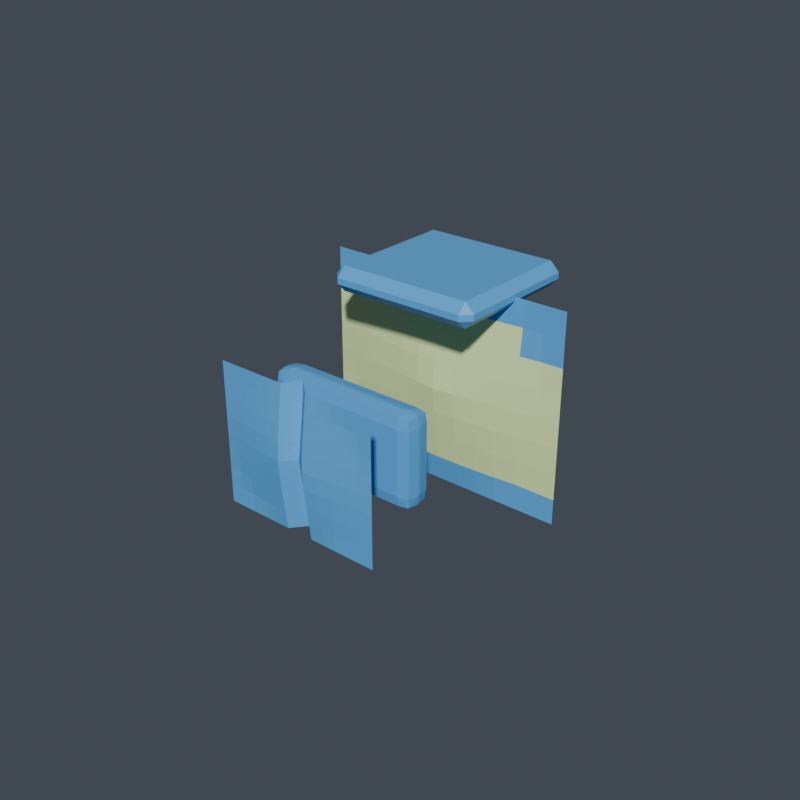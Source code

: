# Source: left_hand.blend  (saved by Blender 5.1.30; exported with 4.5.12 LTS)
import bpy
from mathutils import Matrix  # noqa: F401  (used for matrix-valued properties, if any)

bpy.ops.wm.read_factory_settings(use_empty=True)
scene = bpy.context.scene
scene.name = 'Scene'

# ---- collections
col_vrm_body_proxy = bpy.data.collections.new('vrm_body_proxy'); scene.collection.children.link(col_vrm_body_proxy)
col_review_rig = bpy.data.collections.new('review_rig'); scene.collection.children.link(col_review_rig)
col_armor_active = bpy.data.collections.new('armor_active'); scene.collection.children.link(col_armor_active)
col_build_back = bpy.data.collections.new('build_back'); scene.collection.children.link(col_build_back)
col_build_left_forearm = bpy.data.collections.new('build_left_forearm'); scene.collection.children.link(col_build_left_forearm)
col_build_chest = bpy.data.collections.new('build_chest'); scene.collection.children.link(col_build_chest)
col_build_helmet = bpy.data.collections.new('build_helmet'); scene.collection.children.link(col_build_helmet)
col_build_left_boot = bpy.data.collections.new('build_left_boot'); scene.collection.children.link(col_build_left_boot)
col_build_left_hand = bpy.data.collections.new('build_left_hand'); scene.collection.children.link(col_build_left_hand)
col_build_left_shin = bpy.data.collections.new('build_left_shin'); scene.collection.children.link(col_build_left_shin)
col_build_left_shoulder = bpy.data.collections.new('build_left_shoulder'); scene.collection.children.link(col_build_left_shoulder)
col_build_left_thigh = bpy.data.collections.new('build_left_thigh'); scene.collection.children.link(col_build_left_thigh)
col_build_left_upperarm = bpy.data.collections.new('build_left_upperarm'); scene.collection.children.link(col_build_left_upperarm)
col_build_waist = bpy.data.collections.new('build_waist'); scene.collection.children.link(col_build_waist)

# ---- materials (node trees are filled in below, after node groups)
mat_armor_accent = bpy.data.materials.new('armor_accent')
mat_armor_base_surface = bpy.data.materials.new('armor_base_surface')

# ---- material node trees
mat_armor_accent.use_nodes = True; mat_armor_accent.node_tree.nodes.clear()
_N = mat_armor_accent.node_tree.nodes; _L = mat_armor_accent.node_tree.links
n0 = _N.new('ShaderNodeOutputMaterial'); n0.name = 'マテリアル出力'; n0.location = (0, 0)
n1 = _N.new('ShaderNodeBsdfPrincipled'); n1.name = 'プリンシプルBSDF'; n1.location = (0, 0)
n1.inputs[0].default_value = (0.1059, 0.4353, 0.8784, 1.0)
_L.new(n1.outputs[0], n0.inputs[0])
n0.is_active_output = True
mat_armor_base_surface.use_nodes = True; mat_armor_base_surface.node_tree.nodes.clear()
_N = mat_armor_base_surface.node_tree.nodes; _L = mat_armor_base_surface.node_tree.links
n0 = _N.new('ShaderNodeOutputMaterial'); n0.name = 'マテリアル出力'; n0.location = (0, 0)
n1 = _N.new('ShaderNodeBsdfPrincipled'); n1.name = 'プリンシプルBSDF'; n1.location = (0, 0)
n1.inputs[0].default_value = (0.8314, 1.0, 0.451, 1.0)
_L.new(n1.outputs[0], n0.inputs[0])
n0.is_active_output = True

# ---- world
world_world = bpy.data.worlds.new('World'); scene.world = world_world
world_world.use_nodes = True; world_world.node_tree.nodes.clear()
_N = world_world.node_tree.nodes; _L = world_world.node_tree.links
n0 = _N.new('ShaderNodeOutputWorld'); n0.name = 'World Output'; n0.location = (200, 100)
n1 = _N.new('ShaderNodeBackground'); n1.name = 'Background'; n1.location = (-200, 100)
n1.inputs[0].default_value = (0.06, 0.07, 0.09, 1.0)
_L.new(n1.outputs[0], n0.inputs[0])
n0.is_active_output = True
world_world.color = (0.05088, 0.05088, 0.05088)
world_world.sun_shadow_jitter_overblur = 0.0

# ---- meshes
me_armor_left_hand_v001 = bpy.data.meshes.new('armor_left_hand_v001')
me_armor_left_hand_v001.from_pydata([(-0.02085, -0.03902, -0.01028), (-0.02085, -0.04302, -0.01428), (-0.02485, -0.04302, -0.01028), (-0.02085, -0.03967, -0.01363), (-0.02387, -0.04, -0.0133), (-0.0242, -0.04302, -0.01363), (-0.0242, -0.03967, -0.01028), (-0.02085, -0.04402, -0.01428), (-0.02085, -0.04802, -0.01028), (-0.02485, -0.04402, -0.01028), (-0.02085, -0.04737, -0.01363), (-0.02387, -0.04704, -0.0133), (-0.0242, -0.04737, -0.01028), (-0.0242, -0.04402, -0.01363), (-0.02085, -0.03902, 0.01028), (-0.02485, -0.04302, 0.01028), (-0.02085, -0.04302, 0.01428), (-0.0242, -0.03967, 0.01028), (-0.02387, -0.04, 0.0133), (-0.0242, -0.04302, 0.01363), (-0.02085, -0.03967, 0.01363), (-0.02085, -0.04802, 0.01028), (-0.02085, -0.04402, 0.01428), (-0.02485, -0.04402, 0.01028), (-0.02085, -0.04737, 0.01363), (-0.02387, -0.04704, 0.0133), (-0.0242, -0.04402, 0.01363), (-0.0242, -0.04737, 0.01028), (0.02085, -0.03902, -0.01028), (0.02485, -0.04302, -0.01028), (0.02085, -0.04302, -0.01428), (0.0242, -0.03967, -0.01028), (0.02387, -0.04, -0.0133), (0.0242, -0.04302, -0.01363), (0.02085, -0.03967, -0.01363), (0.02085, -0.04802, -0.01028), (0.02085, -0.04402, -0.01428), (0.02485, -0.04402, -0.01028), (0.02085, -0.04737, -0.01363), (0.02387, -0.04704, -0.0133), (0.0242, -0.04402, -0.01363), (0.0242, -0.04737, -0.01028), (0.02085, -0.03902, 0.01028), (0.02085, -0.04302, 0.01428), (0.02485, -0.04302, 0.01028), (0.02085, -0.03967, 0.01363), (0.02387, -0.04, 0.0133), (0.0242, -0.04302, 0.01363), (0.0242, -0.03967, 0.01028), (0.02085, -0.04802, 0.01028), (0.02485, -0.04402, 0.01028), (0.02085, -0.04402, 0.01428), (0.0242, -0.04737, 0.01028), (0.02387, -0.04704, 0.0133), (0.0242, -0.04402, 0.01363), (0.02085, -0.04737, 0.01363), (-0.04162, -0.00116, -0.03427), (-0.03468, -0.00116, -0.03427), (-0.02774, -0.00116, -0.03427), (-0.02081, -0.00116, -0.03427), (-0.01387, -0.00116, -0.03427), (-0.006936, -0.00116, -0.03427), (0.0, -0.00116, -0.03427), (0.006936, -0.00116, -0.03427), (0.01387, -0.00116, -0.03427), (0.02081, -0.00116, -0.03427), (0.02774, -0.00116, -0.03427), (0.03468, -0.00116, -0.03427), (0.04162, -0.00116, -0.03427), (-0.04162, -0.00116, -0.0257), (-0.03468, -0.00116, -0.0257), (-0.02774, -0.00116, -0.0257), (-0.02081, -0.001712, -0.0257), (-0.01387, -0.002164, -0.0257), (-0.006936, -0.002458, -0.0257), (0.0, -0.00256, -0.0257), (0.006936, -0.002458, -0.0257), (0.01387, -0.002164, -0.0257), (0.02081, -0.001712, -0.0257), (0.02774, -0.00116, -0.0257), (0.03468, -0.00116, -0.0257), (0.04162, -0.00116, -0.0257), (-0.04162, -0.00116, -0.01714), (-0.03468, -0.001318, -0.01714), (-0.02774, -0.002093, -0.01714), (-0.02081, -0.0028, -0.01714), (-0.01387, -0.003395, -0.01714), (-0.006936, -0.003809, -0.01714), (0.0, -0.00396, -0.01714), (0.006936, -0.003809, -0.01714), (0.01387, -0.003395, -0.01714), (0.02081, -0.0028, -0.01714), (0.02774, -0.002093, -0.01714), (0.03468, -0.001318, -0.01714), (0.04162, -0.00116, -0.01714), (-0.04162, -0.00116, -0.008568), (-0.03468, -0.001888, -0.008568), (-0.02774, -0.002773, -0.008568), (-0.02081, -0.00363, -0.008568), (-0.01387, -0.004427, -0.008568), (-0.006936, -0.005077, -0.008568), (0.0, -0.00536, -0.008568), (0.006936, -0.005077, -0.008568), (0.01387, -0.004427, -0.008568), (0.02081, -0.00363, -0.008568), (0.02774, -0.002773, -0.008568), (0.03468, -0.001888, -0.008568), (0.04162, -0.00116, -0.008568), (-0.04162, -0.00116, -5.071e-11), (-0.03468, -0.002093, -9.15e-11), (-0.02774, -0.003027, -1.323e-10), (-0.02081, -0.00396, -1.731e-10), (-0.01387, -0.004893, -2.139e-10), (-0.006936, -0.005827, -2.547e-10), (0.0, -0.00676, -2.955e-10), (0.006936, -0.005827, -2.547e-10), (0.01387, -0.004893, -2.139e-10), (0.02081, -0.00396, -1.731e-10), (0.02774, -0.003027, -1.323e-10), (0.03468, -0.002093, -9.15e-11), (0.04162, -0.00116, -5.071e-11), (-0.04162, -0.00116, 0.008568), (-0.03468, -0.001888, 0.008568), (-0.02774, -0.002773, 0.008568), (-0.02081, -0.00363, 0.008568), (-0.01387, -0.004427, 0.008568), (-0.006936, -0.005077, 0.008568), (0.0, -0.00536, 0.008568), (0.006936, -0.005077, 0.008568), (0.01387, -0.004427, 0.008568), (0.02081, -0.00363, 0.008568), (0.02774, -0.002773, 0.008568), (0.03468, -0.001888, 0.008568), (0.04162, -0.00116, 0.008568), (-0.04162, -0.00116, 0.01714), (-0.03468, -0.001318, 0.01714), (-0.02774, -0.002093, 0.01714), (-0.02081, -0.0028, 0.01714), (-0.01387, -0.003395, 0.01714), (-0.006936, -0.003809, 0.01714), (0.0, -0.00396, 0.01714), (0.006936, -0.003809, 0.01714), (0.01387, -0.003395, 0.01714), (0.02081, -0.0028, 0.01714), (0.02774, -0.002093, 0.01714), (0.03468, -0.001318, 0.01714), (0.04162, -0.00116, 0.01714), (-0.04162, -0.00116, 0.0257), (-0.03468, -0.00116, 0.0257), (-0.02774, -0.00116, 0.0257), (-0.02081, -0.001712, 0.0257), (-0.01387, -0.002164, 0.0257), (-0.006936, -0.002458, 0.0257), (0.0, -0.00256, 0.0257), (0.006936, -0.002458, 0.0257), (0.01387, -0.002164, 0.0257), (0.02081, -0.001712, 0.0257), (0.02774, -0.00116, 0.0257), (0.03468, -0.00116, 0.0257), (0.04162, -0.00116, 0.0257), (-0.04162, -0.00116, 0.03427), (-0.03468, -0.00116, 0.03427), (-0.02774, -0.00116, 0.03427), (-0.02081, -0.00116, 0.03427), (-0.01387, -0.00116, 0.03427), (-0.006936, -0.00116, 0.03427), (0.0, -0.00116, 0.03427), (0.006936, -0.00116, 0.03427), (0.01387, -0.00116, 0.03427), (0.02081, -0.00116, 0.03427), (0.02774, -0.00116, 0.03427), (0.03468, -0.00116, 0.03427), (0.04162, -0.00116, 0.03427), (-0.02185, 0.0238, 0.03327), (-0.02185, 0.0208, 0.03027), (-0.02485, 0.0208, 0.03327), (-0.02185, -0.0208, 0.03027), (-0.02185, -0.0238, 0.03327), (-0.02485, -0.0208, 0.03327), (-0.02185, 0.0238, 0.03527), (-0.02485, 0.0208, 0.03527), (-0.02185, 0.0208, 0.03827), (-0.02185, -0.0238, 0.03527), (-0.02185, -0.0208, 0.03827), (-0.02485, -0.0208, 0.03527), (0.02185, 0.0238, 0.03327), (0.02485, 0.0208, 0.03327), (0.02185, 0.0208, 0.03027), (0.02185, -0.0238, 0.03327), (0.02185, -0.0208, 0.03027), (0.02485, -0.0208, 0.03327), (0.02185, 0.0238, 0.03527), (0.02185, 0.0208, 0.03827), (0.02485, 0.0208, 0.03527), (0.02185, -0.0238, 0.03527), (0.02485, -0.0208, 0.03527), (0.02185, -0.0208, 0.03827), (-0.02659, -0.065, -0.02244), (-0.02216, -0.065, -0.02244), (-0.01773, -0.065, -0.02244), (-0.01329, -0.065, -0.02244), (-0.008863, -0.065, -0.02244), (-0.004431, -0.065, -0.02244), (0.0, -0.06103, -0.02193), (0.004431, -0.065, -0.02244), (0.008863, -0.065, -0.02244), (0.01329, -0.065, -0.02244), (0.01773, -0.065, -0.02244), (0.02216, -0.065, -0.02244), (0.02659, -0.065, -0.02244), (-0.02659, -0.065, -0.01683), (-0.02216, -0.065, -0.01683), (-0.01773, -0.065, -0.01683), (-0.01329, -0.0653, -0.01683), (-0.008863, -0.06554, -0.01683), (-0.004431, -0.0657, -0.01683), (0.0, -0.06192, -0.01568), (0.004431, -0.0657, -0.01683), (0.008863, -0.06554, -0.01683), (0.01329, -0.0653, -0.01683), (0.01773, -0.065, -0.01683), (0.02216, -0.065, -0.01683), (0.02659, -0.065, -0.01683), (-0.02659, -0.065, -0.01122), (-0.02216, -0.06508, -0.01122), (-0.01773, -0.0655, -0.01122), (-0.01329, -0.06588, -0.01122), (-0.008863, -0.0662, -0.01122), (-0.004431, -0.06642, -0.01122), (0.0, -0.06268, -0.01005), (0.004431, -0.06642, -0.01122), (0.008863, -0.0662, -0.01122), (0.01329, -0.06588, -0.01122), (0.01773, -0.0655, -0.01122), (0.02216, -0.06508, -0.01122), (0.02659, -0.065, -0.01122), (-0.02659, -0.065, -0.00561), (-0.02216, -0.06539, -0.00561), (-0.01773, -0.06586, -0.00561), (-0.01329, -0.06632, -0.00561), (-0.008863, -0.06675, -0.00561), (-0.004431, -0.0671, -0.00561), (0.0, -0.06341, -0.004494), (0.004431, -0.0671, -0.00561), (0.008863, -0.06675, -0.00561), (0.01329, -0.06632, -0.00561), (0.01773, -0.06586, -0.00561), (0.02216, -0.06539, -0.00561), (0.02659, -0.065, -0.00561), (-0.02659, -0.065, -2.841e-09), (-0.02216, -0.0655, -2.863e-09), (-0.01773, -0.066, -2.885e-09), (-0.01329, -0.0665, -2.907e-09), (-0.008863, -0.067, -2.929e-09), (-0.004431, -0.0675, -2.951e-09), (0.0, -0.06405, 0.0006488), (0.004431, -0.0675, -2.951e-09), (0.008863, -0.067, -2.929e-09), (0.01329, -0.0665, -2.907e-09), (0.01773, -0.066, -2.885e-09), (0.02216, -0.0655, -2.863e-09), (0.02659, -0.065, -2.841e-09), (-0.02659, -0.065, 0.00561), (-0.02216, -0.06539, 0.00561), (-0.01773, -0.06586, 0.00561), (-0.01329, -0.06632, 0.00561), (-0.008863, -0.06675, 0.00561), (-0.004431, -0.0671, 0.00561), (0.0, -0.06326, 0.005844), (0.004431, -0.0671, 0.00561), (0.008863, -0.06675, 0.00561), (0.01329, -0.06632, 0.00561), (0.01773, -0.06586, 0.00561), (0.02216, -0.06539, 0.00561), (0.02659, -0.065, 0.00561), (-0.02659, -0.065, 0.01122), (-0.02216, -0.06508, 0.01122), (-0.01773, -0.0655, 0.01122), (-0.01329, -0.06588, 0.01122), (-0.008863, -0.0662, 0.01122), (-0.004431, -0.06642, 0.01122), (0.0, -0.0625, 0.01139), (0.004431, -0.06642, 0.01122), (0.008863, -0.0662, 0.01122), (0.01329, -0.06588, 0.01122), (0.01773, -0.0655, 0.01122), (0.02216, -0.06508, 0.01122), (0.02659, -0.065, 0.01122), (-0.02659, -0.065, 0.01683), (-0.02216, -0.065, 0.01683), (-0.01773, -0.065, 0.01683), (-0.01329, -0.0653, 0.01683), (-0.008863, -0.06554, 0.01683), (-0.004431, -0.0657, 0.01683), (0.0, -0.06175, 0.01699), (0.004431, -0.0657, 0.01683), (0.008863, -0.06554, 0.01683), (0.01329, -0.0653, 0.01683), (0.01773, -0.065, 0.01683), (0.02216, -0.065, 0.01683), (0.02659, -0.065, 0.01683), (-0.02659, -0.065, 0.02244), (-0.02216, -0.065, 0.02244), (-0.01773, -0.065, 0.02244), (-0.01329, -0.065, 0.02244), (-0.008863, -0.065, 0.02244), (-0.004431, -0.065, 0.02244), (0.0, -0.0611, 0.02334), (0.004431, -0.065, 0.02244), (0.008863, -0.065, 0.02244), (0.01329, -0.065, 0.02244), (0.01773, -0.065, 0.02244), (0.02216, -0.065, 0.02244), (0.02659, -0.065, 0.02244)], [], [(0, 3, 4, 6), (1, 5, 4, 3), (2, 6, 4, 5), (7, 10, 11, 13), (8, 12, 11, 10), (9, 13, 11, 12), (14, 17, 18, 20), (15, 19, 18, 17), (16, 20, 18, 19), (21, 24, 25, 27), (22, 26, 25, 24), (23, 27, 25, 26), (28, 31, 32, 34), (29, 33, 32, 31), (30, 34, 32, 33), (35, 38, 39, 41), (36, 40, 39, 38), (37, 41, 39, 40), (42, 45, 46, 48), (43, 47, 46, 45), (44, 48, 46, 47), (49, 52, 53, 55), (50, 54, 53, 52), (51, 55, 53, 54), (14, 0, 6, 17), (17, 6, 2, 15), (1, 7, 13, 5), (5, 13, 9, 2), (8, 21, 27, 12), (12, 27, 23, 9), (22, 16, 19, 26), (26, 19, 15, 23), (42, 14, 20, 45), (45, 20, 16, 43), (21, 49, 55, 24), (24, 55, 51, 22), (50, 44, 47, 54), (54, 47, 43, 51), (28, 42, 48, 31), (31, 48, 44, 29), (49, 35, 41, 52), (52, 41, 37, 50), (36, 30, 33, 40), (40, 33, 29, 37), (0, 28, 34, 3), (3, 34, 30, 1), (35, 8, 10, 38), (38, 10, 7, 36), (14, 42, 28, 0), (2, 9, 23, 15), (30, 36, 7, 1), (49, 21, 8, 35), (16, 22, 51, 43), (44, 50, 37, 29), (56, 57, 70, 69), (57, 58, 71, 70), (58, 59, 72, 71), (59, 60, 73, 72), (60, 61, 74, 73), (61, 62, 75, 74), (62, 63, 76, 75), (63, 64, 77, 76), (64, 65, 78, 77), (65, 66, 79, 78), (66, 67, 80, 79), (67, 68, 81, 80), (69, 70, 83, 82), (70, 71, 84, 83), (71, 72, 85, 84), (72, 73, 86, 85), (73, 74, 87, 86), (74, 75, 88, 87), (75, 76, 89, 88), (76, 77, 90, 89), (77, 78, 91, 90), (78, 79, 92, 91), (79, 80, 93, 92), (80, 81, 94, 93), (82, 83, 96, 95), (83, 84, 97, 96), (84, 85, 98, 97), (85, 86, 99, 98), (86, 87, 100, 99), (87, 88, 101, 100), (88, 89, 102, 101), (89, 90, 103, 102), (90, 91, 104, 103), (91, 92, 105, 104), (92, 93, 106, 105), (93, 94, 107, 106), (95, 96, 109, 108), (96, 97, 110, 109), (97, 98, 111, 110), (98, 99, 112, 111), (99, 100, 113, 112), (100, 101, 114, 113), (101, 102, 115, 114), (102, 103, 116, 115), (103, 104, 117, 116), (104, 105, 118, 117), (105, 106, 119, 118), (106, 107, 120, 119), (108, 109, 122, 121), (109, 110, 123, 122), (110, 111, 124, 123), (111, 112, 125, 124), (112, 113, 126, 125), (113, 114, 127, 126), (114, 115, 128, 127), (115, 116, 129, 128), (116, 117, 130, 129), (117, 118, 131, 130), (118, 119, 132, 131), (119, 120, 133, 132), (121, 122, 135, 134), (122, 123, 136, 135), (123, 124, 137, 136), (124, 125, 138, 137), (125, 126, 139, 138), (126, 127, 140, 139), (127, 128, 141, 140), (128, 129, 142, 141), (129, 130, 143, 142), (130, 131, 144, 143), (131, 132, 145, 144), (132, 133, 146, 145), (134, 135, 148, 147), (135, 136, 149, 148), (136, 137, 150, 149), (137, 138, 151, 150), (138, 139, 152, 151), (139, 140, 153, 152), (140, 141, 154, 153), (141, 142, 155, 154), (142, 143, 156, 155), (143, 144, 157, 156), (144, 145, 158, 157), (145, 146, 159, 158), (147, 148, 161, 160), (148, 149, 162, 161), (149, 150, 163, 162), (150, 151, 164, 163), (151, 152, 165, 164), (152, 153, 166, 165), (153, 154, 167, 166), (154, 155, 168, 167), (155, 156, 169, 168), (156, 157, 170, 169), (157, 158, 171, 170), (158, 159, 172, 171), (173, 174, 175), (176, 177, 178), (179, 180, 181), (182, 183, 184), (185, 186, 187), (188, 189, 190), (191, 192, 193), (194, 195, 196), (179, 173, 175, 180), (174, 176, 178, 175), (177, 182, 184, 178), (183, 181, 180, 184), (191, 179, 181, 192), (182, 194, 196, 183), (195, 193, 192, 196), (185, 191, 193, 186), (194, 188, 190, 195), (189, 187, 186, 190), (173, 185, 187, 174), (188, 177, 176, 189), (179, 191, 185, 173), (175, 178, 184, 180), (187, 189, 176, 174), (194, 182, 177, 188), (181, 183, 196, 192), (193, 195, 190, 186), (197, 198, 211, 210), (198, 199, 212, 211), (199, 200, 213, 212), (200, 201, 214, 213), (201, 202, 215, 214), (202, 203, 216, 215), (203, 204, 217, 216), (204, 205, 218, 217), (205, 206, 219, 218), (206, 207, 220, 219), (207, 208, 221, 220), (208, 209, 222, 221), (210, 211, 224, 223), (211, 212, 225, 224), (212, 213, 226, 225), (213, 214, 227, 226), (214, 215, 228, 227), (215, 216, 229, 228), (216, 217, 230, 229), (217, 218, 231, 230), (218, 219, 232, 231), (219, 220, 233, 232), (220, 221, 234, 233), (221, 222, 235, 234), (223, 224, 237, 236), (224, 225, 238, 237), (225, 226, 239, 238), (226, 227, 240, 239), (227, 228, 241, 240), (228, 229, 242, 241), (229, 230, 243, 242), (230, 231, 244, 243), (231, 232, 245, 244), (232, 233, 246, 245), (233, 234, 247, 246), (234, 235, 248, 247), (236, 237, 250, 249), (237, 238, 251, 250), (238, 239, 252, 251), (239, 240, 253, 252), (240, 241, 254, 253), (241, 242, 255, 254), (242, 243, 256, 255), (243, 244, 257, 256), (244, 245, 258, 257), (245, 246, 259, 258), (246, 247, 260, 259), (247, 248, 261, 260), (249, 250, 263, 262), (250, 251, 264, 263), (251, 252, 265, 264), (252, 253, 266, 265), (253, 254, 267, 266), (254, 255, 268, 267), (255, 256, 269, 268), (256, 257, 270, 269), (257, 258, 271, 270), (258, 259, 272, 271), (259, 260, 273, 272), (260, 261, 274, 273), (262, 263, 276, 275), (263, 264, 277, 276), (264, 265, 278, 277), (265, 266, 279, 278), (266, 267, 280, 279), (267, 268, 281, 280), (268, 269, 282, 281), (269, 270, 283, 282), (270, 271, 284, 283), (271, 272, 285, 284), (272, 273, 286, 285), (273, 274, 287, 286), (275, 276, 289, 288), (276, 277, 290, 289), (277, 278, 291, 290), (278, 279, 292, 291), (279, 280, 293, 292), (280, 281, 294, 293), (281, 282, 295, 294), (282, 283, 296, 295), (283, 284, 297, 296), (284, 285, 298, 297), (285, 286, 299, 298), (286, 287, 300, 299), (288, 289, 302, 301), (289, 290, 303, 302), (290, 291, 304, 303), (291, 292, 305, 304), (292, 293, 306, 305), (293, 294, 307, 306), (294, 295, 308, 307), (295, 296, 309, 308), (296, 297, 310, 309), (297, 298, 311, 310), (298, 299, 312, 311), (299, 300, 313, 312)])
me_armor_left_hand_v001.polygons.foreach_set('material_index', [0, 0, 0, 0, 0, 0, 0, 0, 0, 0, 0, 0, 0, 0, 0, 0, 0, 0, 0, 0, 0, 0, 0, 0, 0, 0, 0, 0, 0, 0, 0, 0, 0, 0, 0, 0, 0, 0, 0, 0, 0, 0, 0, 0, 0, 0, 0, 0, 0, 0, 0, 0, 0, 0, 0, 0, 0, 0, 0, 0, 0, 0, 0, 0, 0, 0, 0, 0, 1, 1, 1, 1, 1, 1, 1, 1, 1, 1, 1, 1, 1, 1, 1, 1, 1, 1, 1, 1, 1, 1, 1, 1, 1, 1, 1, 1, 1, 1, 1, 1, 1, 1, 1, 1, 1, 1, 1, 1, 1, 1, 1, 1, 1, 1, 1, 1, 1, 1, 1, 1, 1, 1, 1, 1, 1, 1, 1, 1, 1, 1, 1, 1, 1, 1, 1, 1, 0, 0, 0, 0, 0, 0, 0, 0, 0, 0, 0, 0, 0, 0, 0, 0, 0, 0, 0, 0, 0, 0, 0, 0, 0, 0, 0, 0, 0, 0, 0, 0, 0, 0, 0, 0, 0, 0, 0, 0, 0, 0, 0, 0, 0, 0, 0, 0, 0, 0, 0, 0, 0, 0, 0, 0, 0, 0, 0, 0, 0, 0, 0, 0, 0, 0, 0, 0, 0, 0, 0, 0, 0, 0, 0, 0, 0, 0, 0, 0, 0, 0, 0, 0, 0, 0, 0, 0, 0, 0, 0, 0, 0, 0, 0, 0, 0, 0, 0, 0, 0, 0, 0, 0, 0, 0, 0, 0, 0, 0, 0, 0, 0, 0, 0, 0, 0, 0, 0, 0, 0, 0, 0, 0, 0, 0, 0, 0, 0, 0, 0, 0, 0, 0, 0, 0])
_uv = me_armor_left_hand_v001.uv_layers.new(name='UVマップ')
_uv.uv.foreach_set('vector', [0.8323, 0.497, 0.8093, 0.4938, 0.8116, 0.4775, 0.8323, 0.4775, 0.5667, 0.02627, 0.5667, 0.003254, 0.5874, 0.005534, 0.5897, 0.02627, 0.8323, 0.4581, 0.8323, 0.4775, 0.8116, 0.4775, 0.8093, 0.4612, 0.5598, 0.02627, 0.5368, 0.02627, 0.5391, 0.005534, 0.5598, 0.003254, 0.4142, 0.894, 0.4336, 0.894, 0.4336, 0.9148, 0.4174, 0.917, 0.4531, 0.894, 0.4499, 0.917, 0.4336, 0.9148, 0.4336, 0.894, 0.9737, 0.497, 0.9737, 0.4775, 0.9945, 0.4775, 0.9967, 0.4938, 0.9737, 0.4581, 0.9967, 0.4612, 0.9945, 0.4775, 0.9737, 0.4775, 0.6261, 0.3131, 0.6491, 0.3131, 0.6468, 0.3338, 0.6261, 0.3361, 0.4142, 0.7526, 0.4174, 0.7296, 0.4336, 0.7319, 0.4336, 0.7526, 0.6192, 0.3131, 0.6192, 0.3361, 0.5985, 0.3338, 0.5962, 0.3131, 0.4531, 0.7526, 0.4336, 0.7526, 0.4336, 0.7319, 0.4499, 0.7296, 0.3529, 0.8838, 0.3723, 0.8838, 0.3723, 0.9045, 0.3561, 0.9068, 0.3918, 0.8838, 0.3886, 0.9068, 0.3723, 0.9045, 0.3723, 0.8838, 0.5667, 0.3131, 0.5897, 0.3131, 0.5874, 0.3338, 0.5667, 0.3361, 0.9737, 0.9091, 0.9967, 0.9123, 0.9945, 0.9286, 0.9737, 0.9286, 0.5598, 0.3131, 0.5598, 0.3361, 0.5391, 0.3338, 0.5368, 0.3131, 0.9737, 0.948, 0.9737, 0.9286, 0.9945, 0.9286, 0.9967, 0.9448, 0.3529, 0.7424, 0.3561, 0.7194, 0.3723, 0.7217, 0.3723, 0.7424, 0.6261, 0.02627, 0.6261, 0.003254, 0.6468, 0.005534, 0.6491, 0.02627, 0.3918, 0.7424, 0.3723, 0.7424, 0.3723, 0.7217, 0.3886, 0.7194, 0.8323, 0.9091, 0.8323, 0.9286, 0.8116, 0.9286, 0.8093, 0.9123, 0.8323, 0.948, 0.8093, 0.9448, 0.8116, 0.9286, 0.8323, 0.9286, 0.6192, 0.02627, 0.5962, 0.02627, 0.5985, 0.005534, 0.6192, 0.003254, 0.9737, 0.497, 0.8323, 0.497, 0.8323, 0.4775, 0.9737, 0.4775, 0.9737, 0.4775, 0.8323, 0.4775, 0.8323, 0.4581, 0.9737, 0.4581, 0.5667, 0.02627, 0.5598, 0.02627, 0.5598, 0.003254, 0.5667, 0.003254, 0.4548, 0.917, 0.4499, 0.917, 0.4531, 0.894, 0.4579, 0.894, 0.4142, 0.894, 0.4142, 0.7526, 0.4336, 0.7526, 0.4336, 0.894, 0.4336, 0.894, 0.4336, 0.7526, 0.4531, 0.7526, 0.4531, 0.894, 0.6192, 0.3131, 0.6261, 0.3131, 0.6261, 0.3361, 0.6192, 0.3361, 0.9967, 0.4564, 0.9967, 0.4612, 0.9737, 0.4581, 0.9737, 0.4532, 0.9737, 0.6998, 0.9737, 0.497, 0.9967, 0.4938, 0.9967, 0.6966, 0.6491, 0.02627, 0.6491, 0.3131, 0.6261, 0.3131, 0.6261, 0.02627, 0.8323, 0.7063, 0.8323, 0.9091, 0.8093, 0.9123, 0.8093, 0.7095, 0.5962, 0.3131, 0.5962, 0.02627, 0.6192, 0.02627, 0.6192, 0.3131, 0.8323, 0.948, 0.8323, 0.9529, 0.8093, 0.9497, 0.8093, 0.9448, 0.6192, 0.003254, 0.6261, 0.003254, 0.6261, 0.02627, 0.6192, 0.02627, 0.3529, 0.8838, 0.3529, 0.7424, 0.3723, 0.7424, 0.3723, 0.8838, 0.3723, 0.8838, 0.3723, 0.7424, 0.3918, 0.7424, 0.3918, 0.8838, 0.8323, 0.9091, 0.9737, 0.9091, 0.9737, 0.9286, 0.8323, 0.9286, 0.8323, 0.9286, 0.9737, 0.9286, 0.9737, 0.948, 0.8323, 0.948, 0.5598, 0.3131, 0.5667, 0.3131, 0.5667, 0.3361, 0.5598, 0.3361, 0.3935, 0.9068, 0.3886, 0.9068, 0.3918, 0.8838, 0.3967, 0.8838, 0.8323, 0.497, 0.8323, 0.6998, 0.8093, 0.6966, 0.8093, 0.4938, 0.5897, 0.02627, 0.5897, 0.3131, 0.5667, 0.3131, 0.5667, 0.02627, 0.9737, 0.9091, 0.9737, 0.7063, 0.9967, 0.7095, 0.9967, 0.9123, 0.5368, 0.3131, 0.5368, 0.02627, 0.5598, 0.02627, 0.5598, 0.3131, 0.9737, 0.497, 0.9737, 0.6998, 0.8323, 0.6998, 0.8323, 0.497, 0.4579, 0.894, 0.4531, 0.894, 0.4531, 0.7526, 0.4579, 0.7526, 0.5667, 0.3131, 0.5598, 0.3131, 0.5598, 0.02627, 0.5667, 0.02627, 0.8323, 0.9091, 0.8323, 0.7063, 0.9737, 0.7063, 0.9737, 0.9091, 0.6261, 0.3131, 0.6192, 0.3131, 0.6192, 0.02627, 0.6261, 0.02627, 0.8323, 0.9529, 0.8323, 0.948, 0.9737, 0.948, 0.9737, 0.9529, 0.6611, 0.3426, 0.6611, 0.3763, 0.6022, 0.3763, 0.6022, 0.3426, 0.6611, 0.3763, 0.6611, 0.4101, 0.6022, 0.4101, 0.6022, 0.3763, 0.07071, 0.003254, 0.1044, 0.003254, 0.1071, 0.06218, 0.07071, 0.06218, 0.1044, 0.003254, 0.1382, 0.003254, 0.143, 0.06218, 0.1071, 0.06218, 0.1382, 0.003254, 0.1719, 0.003254, 0.1782, 0.06218, 0.143, 0.06218, 0.1719, 0.003254, 0.2056, 0.003254, 0.2124, 0.06218, 0.1782, 0.06218, 0.4417, 0.4746, 0.408, 0.4746, 0.4143, 0.4157, 0.4485, 0.4157, 0.408, 0.4746, 0.3743, 0.4746, 0.3792, 0.4157, 0.4143, 0.4157, 0.3743, 0.4746, 0.3405, 0.4746, 0.3432, 0.4157, 0.3792, 0.4157, 0.3405, 0.4746, 0.3068, 0.4746, 0.3068, 0.4157, 0.3432, 0.4157, 0.3068, 0.4746, 0.2731, 0.4746, 0.2731, 0.4157, 0.3068, 0.4157, 0.2731, 0.4746, 0.2394, 0.4746, 0.2394, 0.4157, 0.2731, 0.4157, 0.003254, 0.06218, 0.03698, 0.06218, 0.03775, 0.1211, 0.003254, 0.1211, 0.03698, 0.06218, 0.07071, 0.06218, 0.07525, 0.1211, 0.03775, 0.1211, 0.07071, 0.06218, 0.1071, 0.06218, 0.1124, 0.1211, 0.07525, 0.1211, 0.1071, 0.06218, 0.143, 0.06218, 0.149, 0.1211, 0.1124, 0.1211, 0.143, 0.06218, 0.1782, 0.06218, 0.1848, 0.1211, 0.149, 0.1211, 0.1782, 0.06218, 0.2124, 0.06218, 0.2192, 0.1211, 0.1848, 0.1211, 0.4485, 0.4157, 0.4143, 0.4157, 0.4209, 0.3568, 0.4553, 0.3568, 0.4143, 0.4157, 0.3792, 0.4157, 0.3851, 0.3568, 0.4209, 0.3568, 0.3792, 0.4157, 0.3432, 0.4157, 0.3485, 0.3568, 0.3851, 0.3568, 0.3432, 0.4157, 0.3068, 0.4157, 0.3114, 0.3568, 0.3485, 0.3568, 0.3068, 0.4157, 0.2731, 0.4157, 0.2739, 0.3568, 0.3114, 0.3568, 0.2731, 0.4157, 0.2394, 0.4157, 0.2394, 0.3568, 0.2739, 0.3568, 0.003254, 0.1211, 0.03775, 0.1211, 0.04052, 0.18, 0.003254, 0.18, 0.03775, 0.1211, 0.07525, 0.1211, 0.07855, 0.18, 0.04052, 0.18, 0.07525, 0.1211, 0.1124, 0.1211, 0.1164, 0.18, 0.07855, 0.18, 0.1124, 0.1211, 0.149, 0.1211, 0.1541, 0.18, 0.1164, 0.18, 0.149, 0.1211, 0.1848, 0.1211, 0.1909, 0.18, 0.1541, 0.18, 0.1848, 0.1211, 0.2192, 0.1211, 0.226, 0.18, 0.1909, 0.18, 0.4553, 0.3568, 0.4209, 0.3568, 0.4271, 0.2979, 0.4622, 0.2979, 0.4209, 0.3568, 0.3851, 0.3568, 0.3902, 0.2979, 0.4271, 0.2979, 0.3851, 0.3568, 0.3485, 0.3568, 0.3526, 0.2979, 0.3902, 0.2979, 0.3485, 0.3568, 0.3114, 0.3568, 0.3147, 0.2979, 0.3526, 0.2979, 0.3114, 0.3568, 0.2739, 0.3568, 0.2766, 0.2979, 0.3147, 0.2979, 0.2739, 0.3568, 0.2394, 0.3568, 0.2394, 0.2979, 0.2766, 0.2979, 0.003254, 0.18, 0.04052, 0.18, 0.04152, 0.2389, 0.003254, 0.2389, 0.04052, 0.18, 0.07855, 0.18, 0.07979, 0.2389, 0.04152, 0.2389, 0.07855, 0.18, 0.1164, 0.18, 0.1181, 0.2389, 0.07979, 0.2389, 0.1164, 0.18, 0.1541, 0.18, 0.1563, 0.2389, 0.1181, 0.2389, 0.1541, 0.18, 0.1909, 0.18, 0.1946, 0.2389, 0.1563, 0.2389, 0.1909, 0.18, 0.226, 0.18, 0.2329, 0.2389, 0.1946, 0.2389, 0.4622, 0.2979, 0.4271, 0.2979, 0.4307, 0.2389, 0.469, 0.2389, 0.4271, 0.2979, 0.3902, 0.2979, 0.3924, 0.2389, 0.4307, 0.2389, 0.3902, 0.2979, 0.3526, 0.2979, 0.3542, 0.2389, 0.3924, 0.2389, 0.3526, 0.2979, 0.3147, 0.2979, 0.3159, 0.2389, 0.3542, 0.2389, 0.3147, 0.2979, 0.2766, 0.2979, 0.2776, 0.2389, 0.3159, 0.2389, 0.2766, 0.2979, 0.2394, 0.2979, 0.2394, 0.2389, 0.2776, 0.2389, 0.003254, 0.2389, 0.04152, 0.2389, 0.04052, 0.2979, 0.003254, 0.2979, 0.04152, 0.2389, 0.07979, 0.2389, 0.07855, 0.2979, 0.04052, 0.2979, 0.07979, 0.2389, 0.1181, 0.2389, 0.1164, 0.2979, 0.07855, 0.2979, 0.1181, 0.2389, 0.1563, 0.2389, 0.1541, 0.2979, 0.1164, 0.2979, 0.1563, 0.2389, 0.1946, 0.2389, 0.1909, 0.2979, 0.1541, 0.2979, 0.1946, 0.2389, 0.2329, 0.2389, 0.226, 0.2979, 0.1909, 0.2979, 0.469, 0.2389, 0.4307, 0.2389, 0.4271, 0.18, 0.4622, 0.18, 0.4307, 0.2389, 0.3924, 0.2389, 0.3902, 0.18, 0.4271, 0.18, 0.3924, 0.2389, 0.3542, 0.2389, 0.3526, 0.18, 0.3902, 0.18, 0.3542, 0.2389, 0.3159, 0.2389, 0.3147, 0.18, 0.3526, 0.18, 0.3159, 0.2389, 0.2776, 0.2389, 0.2766, 0.18, 0.3147, 0.18, 0.2776, 0.2389, 0.2394, 0.2389, 0.2394, 0.18, 0.2766, 0.18, 0.003254, 0.2979, 0.04052, 0.2979, 0.03775, 0.3568, 0.003254, 0.3568, 0.04052, 0.2979, 0.07855, 0.2979, 0.07525, 0.3568, 0.03775, 0.3568, 0.07855, 0.2979, 0.1164, 0.2979, 0.1124, 0.3568, 0.07525, 0.3568, 0.1164, 0.2979, 0.1541, 0.2979, 0.149, 0.3568, 0.1124, 0.3568, 0.1541, 0.2979, 0.1909, 0.2979, 0.1848, 0.3568, 0.149, 0.3568, 0.1909, 0.2979, 0.226, 0.2979, 0.2192, 0.3568, 0.1848, 0.3568, 0.4622, 0.18, 0.4271, 0.18, 0.4209, 0.1211, 0.4553, 0.1211, 0.4271, 0.18, 0.3902, 0.18, 0.3851, 0.1211, 0.4209, 0.1211, 0.3902, 0.18, 0.3526, 0.18, 0.3485, 0.1211, 0.3851, 0.1211, 0.3526, 0.18, 0.3147, 0.18, 0.3114, 0.1211, 0.3485, 0.1211, 0.3147, 0.18, 0.2766, 0.18, 0.2739, 0.1211, 0.3114, 0.1211, 0.2766, 0.18, 0.2394, 0.18, 0.2394, 0.1211, 0.2739, 0.1211, 0.003254, 0.3568, 0.03775, 0.3568, 0.03698, 0.4157, 0.003254, 0.4157, 0.03775, 0.3568, 0.07525, 0.3568, 0.07071, 0.4157, 0.03698, 0.4157, 0.07525, 0.3568, 0.1124, 0.3568, 0.1071, 0.4157, 0.07071, 0.4157, 0.1124, 0.3568, 0.149, 0.3568, 0.143, 0.4157, 0.1071, 0.4157, 0.149, 0.3568, 0.1848, 0.3568, 0.1782, 0.4157, 0.143, 0.4157, 0.1848, 0.3568, 0.2192, 0.3568, 0.2124, 0.4157, 0.1782, 0.4157, 0.4553, 0.1211, 0.4209, 0.1211, 0.4143, 0.06218, 0.4485, 0.06218, 0.4209, 0.1211, 0.3851, 0.1211, 0.3792, 0.06218, 0.4143, 0.06218, 0.3851, 0.1211, 0.3485, 0.1211, 0.3432, 0.06218, 0.3792, 0.06218, 0.3485, 0.1211, 0.3114, 0.1211, 0.3068, 0.06218, 0.3432, 0.06218, 0.3114, 0.1211, 0.2739, 0.1211, 0.2731, 0.06218, 0.3068, 0.06218, 0.2739, 0.1211, 0.2394, 0.1211, 0.2394, 0.06218, 0.2731, 0.06218, 0.5957, 0.3426, 0.5957, 0.3763, 0.5368, 0.3763, 0.5368, 0.3426, 0.5957, 0.3763, 0.5957, 0.4101, 0.5368, 0.4101, 0.5368, 0.3763, 0.07071, 0.4157, 0.1071, 0.4157, 0.1044, 0.4746, 0.07071, 0.4746, 0.1071, 0.4157, 0.143, 0.4157, 0.1382, 0.4746, 0.1044, 0.4746, 0.143, 0.4157, 0.1782, 0.4157, 0.1719, 0.4746, 0.1382, 0.4746, 0.1782, 0.4157, 0.2124, 0.4157, 0.2056, 0.4746, 0.1719, 0.4746, 0.4485, 0.06218, 0.4143, 0.06218, 0.408, 0.003254, 0.4417, 0.003254, 0.4143, 0.06218, 0.3792, 0.06218, 0.3743, 0.003254, 0.408, 0.003254, 0.3792, 0.06218, 0.3432, 0.06218, 0.3405, 0.003254, 0.3743, 0.003254, 0.3432, 0.06218, 0.3068, 0.06218, 0.3068, 0.003254, 0.3405, 0.003254, 0.3068, 0.06218, 0.2731, 0.06218, 0.2731, 0.003254, 0.3068, 0.003254, 0.2731, 0.06218, 0.2394, 0.06218, 0.2394, 0.003254, 0.2731, 0.003254, 0.436, 0.5114, 0.4142, 0.4988, 0.4334, 0.4824, 0.3529, 0.4937, 0.3748, 0.4811, 0.3721, 0.5102, 0.4497, 0.5102, 0.4471, 0.4811, 0.469, 0.4938, 0.3885, 0.4824, 0.4077, 0.4989, 0.3857, 0.5115, 0.6676, 0.3623, 0.6915, 0.3791, 0.6676, 0.3875, 0.5084, 0.2149, 0.5303, 0.2276, 0.511, 0.244, 0.6756, 0.351, 0.6994, 0.3426, 0.6994, 0.3679, 0.4947, 0.2162, 0.4973, 0.2452, 0.4755, 0.2326, 0.4497, 0.5102, 0.436, 0.5114, 0.4334, 0.4824, 0.4471, 0.4811, 0.7822, 0.4738, 0.4961, 0.4738, 0.4961, 0.4532, 0.7822, 0.4532, 0.3748, 0.4811, 0.3885, 0.4824, 0.3857, 0.5115, 0.3721, 0.5102, 0.02389, 0.8024, 0.31, 0.8024, 0.31, 0.823, 0.02389, 0.823, 0.3306, 0.5018, 0.3306, 0.8024, 0.31, 0.8024, 0.31, 0.5018, 0.003254, 0.8024, 0.003254, 0.5018, 0.02389, 0.5018, 0.02389, 0.8024, 0.02389, 0.4811, 0.31, 0.4811, 0.31, 0.5018, 0.02389, 0.5018, 0.6676, 0.3623, 0.6756, 0.351, 0.6994, 0.3679, 0.6915, 0.3791, 0.4947, 0.2162, 0.5084, 0.2149, 0.511, 0.244, 0.4973, 0.2452, 0.4961, 0.7744, 0.7822, 0.7744, 0.7822, 0.795, 0.4961, 0.795, 0.8028, 0.4738, 0.8028, 0.7744, 0.7822, 0.7744, 0.7822, 0.4738, 0.4755, 0.7744, 0.4755, 0.4738, 0.4961, 0.4738, 0.4961, 0.7744, 0.4497, 0.5102, 0.469, 0.7219, 0.4553, 0.7231, 0.436, 0.5114, 0.3529, 0.7116, 0.3721, 0.5102, 0.3857, 0.5115, 0.3666, 0.7129, 0.7822, 0.7744, 0.4961, 0.7744, 0.4961, 0.4738, 0.7822, 0.4738, 0.4947, 0.2162, 0.4755, 0.004498, 0.4892, 0.003254, 0.5084, 0.2149, 0.31, 0.8024, 0.02389, 0.8024, 0.02389, 0.5018, 0.31, 0.5018, 0.5156, 0.4467, 0.4973, 0.2452, 0.511, 0.244, 0.5293, 0.4454, 0.7445, 0.3426, 0.7445, 0.3642, 0.7059, 0.3642, 0.7059, 0.3426, 0.7445, 0.3642, 0.7445, 0.3857, 0.7059, 0.3857, 0.7059, 0.3642, 0.6987, 0.003254, 0.7202, 0.003254, 0.7217, 0.04183, 0.6987, 0.04183, 0.7202, 0.003254, 0.7418, 0.003254, 0.7444, 0.04183, 0.7217, 0.04183, 0.7418, 0.003254, 0.7633, 0.003254, 0.7667, 0.04183, 0.7444, 0.04183, 0.7633, 0.003254, 0.7849, 0.003254, 0.7885, 0.04183, 0.7667, 0.04183, 0.9353, 0.3119, 0.9137, 0.3119, 0.9171, 0.2733, 0.9389, 0.2733, 0.9137, 0.3119, 0.8922, 0.3119, 0.8948, 0.2733, 0.9171, 0.2733, 0.8922, 0.3119, 0.8706, 0.3119, 0.8721, 0.2733, 0.8948, 0.2733, 0.8706, 0.3119, 0.8491, 0.3119, 0.8491, 0.2733, 0.8721, 0.2733, 0.8491, 0.3119, 0.8275, 0.3119, 0.8275, 0.2733, 0.8491, 0.2733, 0.8275, 0.3119, 0.806, 0.3119, 0.806, 0.2733, 0.8275, 0.2733, 0.6556, 0.04183, 0.6771, 0.04183, 0.6776, 0.08041, 0.6556, 0.08041, 0.6771, 0.04183, 0.6987, 0.04183, 0.7011, 0.08041, 0.6776, 0.08041, 0.6987, 0.04183, 0.7217, 0.04183, 0.7245, 0.08041, 0.7011, 0.08041, 0.7217, 0.04183, 0.7444, 0.04183, 0.7476, 0.08041, 0.7245, 0.08041, 0.7444, 0.04183, 0.7667, 0.04183, 0.7702, 0.08041, 0.7476, 0.08041, 0.7667, 0.04183, 0.7885, 0.04183, 0.7922, 0.08041, 0.7702, 0.08041, 0.9389, 0.2733, 0.9171, 0.2733, 0.9206, 0.2347, 0.9426, 0.2347, 0.9171, 0.2733, 0.8948, 0.2733, 0.898, 0.2347, 0.9206, 0.2347, 0.8948, 0.2733, 0.8721, 0.2733, 0.8749, 0.2347, 0.898, 0.2347, 0.8721, 0.2733, 0.8491, 0.2733, 0.8515, 0.2347, 0.8749, 0.2347, 0.8491, 0.2733, 0.8275, 0.2733, 0.8279, 0.2347, 0.8515, 0.2347, 0.8275, 0.2733, 0.806, 0.2733, 0.806, 0.2347, 0.8279, 0.2347, 0.6556, 0.08041, 0.6776, 0.08041, 0.679, 0.119, 0.6556, 0.119, 0.6776, 0.08041, 0.7011, 0.08041, 0.7029, 0.119, 0.679, 0.119, 0.7011, 0.08041, 0.7245, 0.08041, 0.7267, 0.119, 0.7029, 0.119, 0.7245, 0.08041, 0.7476, 0.08041, 0.7503, 0.119, 0.7267, 0.119, 0.7476, 0.08041, 0.7702, 0.08041, 0.7735, 0.119, 0.7503, 0.119, 0.7702, 0.08041, 0.7922, 0.08041, 0.7958, 0.119, 0.7735, 0.119, 0.9426, 0.2347, 0.9206, 0.2347, 0.9239, 0.1962, 0.9462, 0.1962, 0.9206, 0.2347, 0.898, 0.2347, 0.9007, 0.1962, 0.9239, 0.1962, 0.898, 0.2347, 0.8749, 0.2347, 0.8771, 0.1962, 0.9007, 0.1962, 0.8749, 0.2347, 0.8515, 0.2347, 0.8533, 0.1962, 0.8771, 0.1962, 0.8515, 0.2347, 0.8279, 0.2347, 0.8294, 0.1962, 0.8533, 0.1962, 0.8279, 0.2347, 0.806, 0.2347, 0.806, 0.1962, 0.8294, 0.1962, 0.6556, 0.119, 0.679, 0.119, 0.6796, 0.1576, 0.6556, 0.1576, 0.679, 0.119, 0.7029, 0.119, 0.7036, 0.1576, 0.6796, 0.1576, 0.7029, 0.119, 0.7267, 0.119, 0.7275, 0.1576, 0.7036, 0.1576, 0.7267, 0.119, 0.7503, 0.119, 0.7515, 0.1576, 0.7275, 0.1576, 0.7503, 0.119, 0.7735, 0.119, 0.7755, 0.1576, 0.7515, 0.1576, 0.7735, 0.119, 0.7958, 0.119, 0.7995, 0.1576, 0.7755, 0.1576, 0.9462, 0.1962, 0.9239, 0.1962, 0.9259, 0.1576, 0.9499, 0.1576, 0.9239, 0.1962, 0.9007, 0.1962, 0.9019, 0.1576, 0.9259, 0.1576, 0.9007, 0.1962, 0.8771, 0.1962, 0.8779, 0.1576, 0.9019, 0.1576, 0.8771, 0.1962, 0.8533, 0.1962, 0.8539, 0.1576, 0.8779, 0.1576, 0.8533, 0.1962, 0.8294, 0.1962, 0.83, 0.1576, 0.8539, 0.1576, 0.8294, 0.1962, 0.806, 0.1962, 0.806, 0.1576, 0.83, 0.1576, 0.6556, 0.1576, 0.6796, 0.1576, 0.679, 0.1962, 0.6556, 0.1962, 0.6796, 0.1576, 0.7036, 0.1576, 0.7029, 0.1962, 0.679, 0.1962, 0.7036, 0.1576, 0.7275, 0.1576, 0.7267, 0.1962, 0.7029, 0.1962, 0.7275, 0.1576, 0.7515, 0.1576, 0.7503, 0.1962, 0.7267, 0.1962, 0.7515, 0.1576, 0.7755, 0.1576, 0.7735, 0.1962, 0.7503, 0.1962, 0.7755, 0.1576, 0.7995, 0.1576, 0.7958, 0.1962, 0.7735, 0.1962, 0.9499, 0.1576, 0.9259, 0.1576, 0.9239, 0.119, 0.9462, 0.119, 0.9259, 0.1576, 0.9019, 0.1576, 0.9007, 0.119, 0.9239, 0.119, 0.9019, 0.1576, 0.8779, 0.1576, 0.8771, 0.119, 0.9007, 0.119, 0.8779, 0.1576, 0.8539, 0.1576, 0.8533, 0.119, 0.8771, 0.119, 0.8539, 0.1576, 0.83, 0.1576, 0.8294, 0.119, 0.8533, 0.119, 0.83, 0.1576, 0.806, 0.1576, 0.806, 0.119, 0.8294, 0.119, 0.6556, 0.1962, 0.679, 0.1962, 0.6776, 0.2347, 0.6556, 0.2347, 0.679, 0.1962, 0.7029, 0.1962, 0.7011, 0.2347, 0.6776, 0.2347, 0.7029, 0.1962, 0.7267, 0.1962, 0.7245, 0.2347, 0.7011, 0.2347, 0.7267, 0.1962, 0.7503, 0.1962, 0.7476, 0.2347, 0.7245, 0.2347, 0.7503, 0.1962, 0.7735, 0.1962, 0.7702, 0.2347, 0.7476, 0.2347, 0.7735, 0.1962, 0.7958, 0.1962, 0.7922, 0.2347, 0.7702, 0.2347, 0.9462, 0.119, 0.9239, 0.119, 0.9206, 0.08041, 0.9426, 0.08041, 0.9239, 0.119, 0.9007, 0.119, 0.898, 0.08041, 0.9206, 0.08041, 0.9007, 0.119, 0.8771, 0.119, 0.8749, 0.08041, 0.898, 0.08041, 0.8771, 0.119, 0.8533, 0.119, 0.8515, 0.08041, 0.8749, 0.08041, 0.8533, 0.119, 0.8294, 0.119, 0.8279, 0.08041, 0.8515, 0.08041, 0.8294, 0.119, 0.806, 0.119, 0.806, 0.08041, 0.8279, 0.08041, 0.6556, 0.2347, 0.6776, 0.2347, 0.6771, 0.2733, 0.6556, 0.2733, 0.6776, 0.2347, 0.7011, 0.2347, 0.6987, 0.2733, 0.6771, 0.2733, 0.7011, 0.2347, 0.7245, 0.2347, 0.7217, 0.2733, 0.6987, 0.2733, 0.7245, 0.2347, 0.7476, 0.2347, 0.7444, 0.2733, 0.7217, 0.2733, 0.7476, 0.2347, 0.7702, 0.2347, 0.7667, 0.2733, 0.7444, 0.2733, 0.7702, 0.2347, 0.7922, 0.2347, 0.7885, 0.2733, 0.7667, 0.2733, 0.9426, 0.08041, 0.9206, 0.08041, 0.9171, 0.04183, 0.9389, 0.04183, 0.9206, 0.08041, 0.898, 0.08041, 0.8948, 0.04183, 0.9171, 0.04183, 0.898, 0.08041, 0.8749, 0.08041, 0.8721, 0.04183, 0.8948, 0.04183, 0.8749, 0.08041, 0.8515, 0.08041, 0.8491, 0.04183, 0.8721, 0.04183, 0.8515, 0.08041, 0.8279, 0.08041, 0.8275, 0.04183, 0.8491, 0.04183, 0.8279, 0.08041, 0.806, 0.08041, 0.806, 0.04183, 0.8275, 0.04183, 0.7062, 0.394, 0.7062, 0.4156, 0.6676, 0.4156, 0.6676, 0.394, 0.7062, 0.4156, 0.7062, 0.4371, 0.6676, 0.4371, 0.6676, 0.4156, 0.6987, 0.2733, 0.7217, 0.2733, 0.7202, 0.3119, 0.6987, 0.3119, 0.7217, 0.2733, 0.7444, 0.2733, 0.7418, 0.3119, 0.7202, 0.3119, 0.7444, 0.2733, 0.7667, 0.2733, 0.7633, 0.3119, 0.7418, 0.3119, 0.7667, 0.2733, 0.7885, 0.2733, 0.7849, 0.3119, 0.7633, 0.3119, 0.9389, 0.04183, 0.9171, 0.04183, 0.9137, 0.003254, 0.9353, 0.003254, 0.9171, 0.04183, 0.8948, 0.04183, 0.8922, 0.003254, 0.9137, 0.003254, 0.8948, 0.04183, 0.8721, 0.04183, 0.8706, 0.003254, 0.8922, 0.003254, 0.8721, 0.04183, 0.8491, 0.04183, 0.8491, 0.003254, 0.8706, 0.003254, 0.8491, 0.04183, 0.8275, 0.04183, 0.8275, 0.003254, 0.8491, 0.003254, 0.8275, 0.04183, 0.806, 0.04183, 0.806, 0.003254, 0.8275, 0.003254])
me_armor_left_hand_v001.materials.append(mat_armor_accent)
me_armor_left_hand_v001.materials.append(mat_armor_base_surface)
me_armor_left_hand_v001.update()

# ---- objects
ob_armor_left_hand_v001 = bpy.data.objects.new('armor_left_hand_v001', me_armor_left_hand_v001)

# ---- transforms, parenting, visibility, modifiers, constraints
ob_armor_left_hand_v001.location = (0.0, 0.0, 0.0)

# ---- collection membership
col_build_left_hand.objects.link(ob_armor_left_hand_v001)

# ---- scene / render settings (as saved in the file)
scene.frame_start = 1; scene.frame_end = 250; scene.frame_set(1)
scene.render.engine = 'BLENDER_EEVEE_NEXT'
scene.render.resolution_x = 1024
scene.render.resolution_y = 1024
scene.render.bake_bias = 0.0
scene.render.bake_samples = 0
scene.cycles.sampling_pattern = 'TABULATED_SOBOL'
scene.eevee.use_volume_custom_range = False
bpy.context.view_layer.update()

# ---- added for rendering (the .blend has no active camera and no usable light): camera, sun
cam_auto = bpy.data.cameras.new('AutoCamera')
cam_auto.lens = 50.0
cam_auto.sensor_width = 36.0
cam_auto.clip_end = 1000.0
ob_auto_camera = bpy.data.objects.new('AutoCamera', cam_auto)
scene.collection.objects.link(ob_auto_camera)
ob_auto_camera.location = (0.185045, -0.243904, 0.150036)
ob_auto_camera.rotation_euler = (1.09748, -7.21219e-08, 0.694738)
scene.camera = ob_auto_camera
light_auto_sun = bpy.data.lights.new('AutoSun', 'SUN')
light_auto_sun.energy = 3.0
light_auto_sun.angle = 0.0523599
ob_auto_sun = bpy.data.objects.new('AutoSun', light_auto_sun)
scene.collection.objects.link(ob_auto_sun)
ob_auto_sun.rotation_euler = (0.872665, 0.174533, 0.523599)
bpy.context.view_layer.update()
